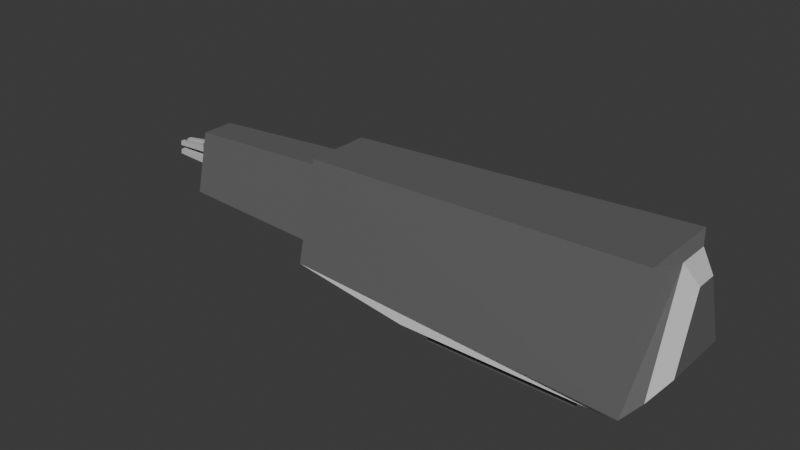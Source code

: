 # Source: mining_laser_6.blend  (saved by Blender 4.3.34; exported with 4.5.12 LTS)
import bpy
from mathutils import Matrix  # noqa: F401  (used for matrix-valued properties, if any)

bpy.ops.wm.read_factory_settings(use_empty=True)
scene = bpy.context.scene
scene.name = 'Scene'

# ---- collections
col_collection = bpy.data.collections.new('Collection'); scene.collection.children.link(col_collection)

# ---- materials (node trees are filled in below, after node groups)
mat_material_001 = bpy.data.materials.new('Material.001')
mat_material_002 = bpy.data.materials.new('Material.002')

# ---- material node trees
mat_material_001.use_nodes = True; mat_material_001.node_tree.nodes.clear()
_N = mat_material_001.node_tree.nodes; _L = mat_material_001.node_tree.links
n0 = _N.new('ShaderNodeBsdfPrincipled'); n0.name = 'Principled BSDF'; n0.location = (10, 300)
n0.inputs[0].default_value = (0.1859, 0.1859, 0.1859, 1.0)
n0.inputs[1].default_value = 0.3228
n1 = _N.new('ShaderNodeOutputMaterial'); n1.name = 'Material Output'; n1.location = (300, 300)
_L.new(n0.outputs[0], n1.inputs[0])
n1.is_active_output = True
mat_material_002.use_nodes = True; mat_material_002.node_tree.nodes.clear()
_N = mat_material_002.node_tree.nodes; _L = mat_material_002.node_tree.links
n0 = _N.new('ShaderNodeBsdfPrincipled'); n0.name = 'Principled BSDF'; n0.location = (10, 300)
n0.inputs[0].default_value = (0.5784, 0.5784, 0.5784, 1.0)
n1 = _N.new('ShaderNodeOutputMaterial'); n1.name = 'Material Output'; n1.location = (300, 300)
_L.new(n0.outputs[0], n1.inputs[0])
n1.is_active_output = True

# ---- world
world_world = bpy.data.worlds.new('World'); scene.world = world_world
world_world.use_nodes = True; world_world.node_tree.nodes.clear()
_N = world_world.node_tree.nodes; _L = world_world.node_tree.links
n0 = _N.new('ShaderNodeOutputWorld'); n0.name = 'World Output'; n0.location = (300, 300)
n1 = _N.new('ShaderNodeBackground'); n1.name = 'Background'; n1.location = (10, 300)
n1.inputs[0].default_value = (0.05088, 0.05088, 0.05088, 1.0)
_L.new(n1.outputs[0], n0.inputs[0])
n0.is_active_output = True
world_world.color = (0.05088, 0.05088, 0.05088)
world_world.sun_shadow_jitter_overblur = 0.0

# ---- meshes
me_cube_001 = bpy.data.meshes.new('Cube.001')
me_cube_001.from_pydata([(-0.6227, -0.411, 0.06393), (-0.6227, -0.411, -0.06393), (-0.6227, 0.411, 0.06393), (-0.6227, 0.411, -0.06393), (0.6227, -0.411, 0.06393), (0.6227, -0.411, -0.06393), (0.6227, 0.411, 0.06393), (0.6227, 0.411, -0.06393), (-0.7906, 0.5218, 0.06393), (-0.7906, -0.5218, 0.06393), (0.7906, 0.5218, 0.06393), (0.7906, -0.5218, 0.06393), (-1.855, 0.3104, 0.2715), (-1.855, -0.3104, 0.2715), (1.13, 0.4421, 0.2143), (1.13, -0.4421, 0.2143), (-1.855, 0.1689, 0.8878), (-1.855, -0.1689, 0.8878), (1.13, 0.1379, 1.096), (1.13, -0.1379, 1.096), (1.038, -0.5947, 0.1288), (1.038, 0.5947, 0.1288), (1.038, -0.3522, 1.118), (1.038, 0.3522, 1.118), (1.238, -0.2909, 0.3651), (1.238, 0.2909, 0.3651), (1.238, -0.09071, 0.9451), (1.238, 0.09071, 0.9451), (-1.855, 0.4659, 0.1673), (-1.855, -0.4659, 0.1673), (-1.855, 0.2759, 0.9919), (-1.855, -0.2759, 0.9919), (-3.254, 0.1541, 0.406), (-3.254, -0.1541, 0.406), (-3.254, 0.1191, 0.6771), (-3.254, -0.1191, 0.6771), (-3.254, 0.2576, 0.2858), (-3.254, -0.2576, 0.2858), (-3.254, 0.1402, 0.7973), (-3.254, -0.1402, 0.7973), (-3.316, 0.1541, 0.406), (-3.316, -0.1541, 0.406), (-3.316, 0.1191, 0.6771), (-3.316, -0.1191, 0.6771), (-3.316, 0.1541, 0.406), (-3.316, -0.1541, 0.406), (-3.316, 0.1191, 0.6771), (-3.316, -0.1191, 0.6771), (-3.316, 0.09245, 0.406), (-3.316, 0.03082, 0.406), (-3.316, -0.03082, 0.406), (-3.316, -0.09245, 0.406), (-3.316, 0.07145, 0.6771), (-3.316, 0.02382, 0.6771), (-3.316, -0.02382, 0.6771), (-3.316, -0.07145, 0.6771), (-3.316, -0.1471, 0.4602), (-3.316, -0.1401, 0.5144), (-3.316, -0.1331, 0.5687), (-3.316, -0.1261, 0.6229), (-3.316, 0.1261, 0.6229), (-3.316, 0.1331, 0.5687), (-3.316, 0.1401, 0.5144), (-3.316, 0.1471, 0.4602), (-3.316, -0.08825, 0.4602), (-3.316, -0.08405, 0.5144), (-3.316, -0.07985, 0.5687), (-3.316, -0.07565, 0.6229), (-3.316, -0.02942, 0.4602), (-3.316, -0.02802, 0.5144), (-3.316, -0.02662, 0.5687), (-3.316, -0.02522, 0.6229), (-3.316, 0.02942, 0.4602), (-3.316, 0.02802, 0.5144), (-3.316, 0.02662, 0.5687), (-3.316, 0.02522, 0.6229), (-3.316, 0.08825, 0.4602), (-3.316, 0.08405, 0.5144), (-3.316, 0.07985, 0.5687), (-3.316, 0.07565, 0.6229), (-3.695, -0.06319, 0.4589), (-3.695, -0.06018, 0.4978), (-3.695, -0.05717, 0.5366), (-3.695, -0.05417, 0.5754), (-3.695, -0.02106, 0.4589), (-3.695, -0.02006, 0.4978), (-3.695, -0.01906, 0.5366), (-3.695, -0.01806, 0.5754), (-3.695, 0.02106, 0.4589), (-3.695, 0.02006, 0.4978), (-3.695, 0.01906, 0.5366), (-3.695, 0.01806, 0.5754), (-3.695, 0.06319, 0.4589), (-3.695, 0.06018, 0.4978), (-3.695, 0.05717, 0.5366), (-3.695, 0.05417, 0.5754)], [], [(0, 1, 3, 2), (2, 3, 7, 6), (6, 7, 5, 4), (4, 5, 1, 0), (4, 0, 9, 11), (7, 3, 1, 5), (10, 11, 20, 21), (2, 6, 10, 8), (0, 2, 8, 9), (6, 4, 11, 10), (20, 29, 31, 22), (9, 8, 28, 29), (11, 9, 29, 20), (8, 10, 21, 28), (30, 23, 22, 31), (28, 21, 23, 30), (18, 14, 25, 27), (12, 16, 38, 36), (15, 14, 21, 20), (18, 19, 22, 23), (19, 15, 20, 22), (14, 18, 23, 21), (25, 24, 26, 27), (19, 18, 27, 26), (15, 19, 26, 24), (14, 15, 24, 25), (12, 13, 29, 28), (17, 16, 30, 31), (13, 17, 31, 29), (16, 12, 28, 30), (35, 33, 41, 43), (16, 17, 39, 38), (17, 13, 37, 39), (13, 12, 36, 37), (32, 33, 37, 36), (35, 34, 38, 39), (33, 35, 39, 37), (34, 32, 36, 38), (59, 67, 55, 47), (33, 32, 40, 41), (32, 34, 42, 40), (34, 35, 43, 42), (79, 60, 46, 52), (67, 71, 54, 55), (71, 75, 53, 54), (75, 79, 52, 53), (49, 48, 76, 72), (71, 67, 83, 87), (73, 77, 78, 74), (79, 75, 91, 95), (50, 49, 72, 68), (68, 72, 73, 69), (69, 73, 74, 70), (70, 74, 75, 71), (51, 50, 68, 64), (66, 70, 86, 82), (65, 69, 70, 66), (75, 74, 90, 91), (48, 44, 63, 76), (76, 63, 62, 77), (77, 62, 61, 78), (78, 61, 60, 79), (45, 51, 64, 56), (56, 64, 65, 57), (57, 65, 66, 58), (58, 66, 67, 59), (88, 92, 93, 89), (90, 94, 95, 91), (80, 84, 85, 81), (82, 86, 87, 83), (68, 69, 85, 84), (76, 77, 93, 92), (70, 71, 87, 86), (78, 79, 95, 94), (65, 64, 80, 81), (72, 76, 92, 88), (73, 72, 88, 89), (64, 68, 84, 80), (77, 73, 89, 93), (69, 65, 81, 85), (67, 66, 82, 83), (74, 78, 94, 90)])
me_cube_001.polygons.foreach_set('material_index', [0, 0, 0, 0, 0, 0, 1, 0, 0, 0, 0, 0, 1, 1, 0, 0, 1, 0, 0, 0, 0, 0, 0, 1, 1, 1, 1, 1, 1, 1, 0, 0, 0, 0, 1, 1, 1, 1, 0, 0, 0, 0, 0, 0, 0, 0, 0, 1, 0, 1, 0, 0, 0, 0, 0, 1, 0, 1, 0, 0, 0, 0, 0, 0, 0, 0, 1, 1, 1, 1, 1, 1, 1, 1, 1, 1, 1, 1, 1, 1, 1, 1])
_uv = me_cube_001.uv_layers.new(name='UVMap')
_uv.uv.foreach_set('vector', [0.375, 0.0, 0.625, 0.0, 0.625, 0.25, 0.375, 0.25, 0.375, 0.25, 0.625, 0.25, 0.625, 0.5, 0.375, 0.5, 0.375, 0.5, 0.625, 0.5, 0.625, 0.75, 0.375, 0.75, 0.375, 0.75, 0.625, 0.75, 0.625, 1.0, 0.375, 1.0, 0.375, 0.75, 0.375, 1.0, 0.375, 1.0, 0.375, 0.75, 0.625, 0.5, 0.875, 0.5, 0.875, 0.75, 0.625, 0.75, 0.375, 0.5, 0.375, 0.75, 0.375, 0.75, 0.375, 0.5, 0.375, 0.25, 0.375, 0.5, 0.375, 0.5, 0.375, 0.25, 0.375, 0.0, 0.375, 0.25, 0.375, 0.25, 0.375, 0.0, 0.375, 0.5, 0.375, 0.75, 0.375, 0.75, 0.375, 0.5, 0.375, 0.75, 0.375, 1.0, 0.375, 1.0, 0.375, 0.75, 0.375, 0.0, 0.375, 0.25, 0.375, 0.25, 0.375, 0.0, 0.375, 0.75, 0.375, 1.0, 0.375, 1.0, 0.375, 0.75, 0.375, 0.25, 0.375, 0.5, 0.375, 0.5, 0.375, 0.25, 0.125, 0.5, 0.375, 0.5, 0.375, 0.75, 0.125, 0.75, 0.375, 0.25, 0.375, 0.5, 0.375, 0.5, 0.375, 0.25, 0.375, 0.5896, 0.375, 0.556, 0.375, 0.556, 0.375, 0.5896, 0.375, 0.1838, 0.375, 0.1445, 0.375, 0.1445, 0.375, 0.1838, 0.375, 0.694, 0.375, 0.556, 0.375, 0.5, 0.375, 0.75, 0.375, 0.5896, 0.375, 0.6604, 0.375, 0.75, 0.375, 0.5, 0.375, 0.6604, 0.375, 0.694, 0.375, 0.75, 0.375, 0.75, 0.375, 0.556, 0.375, 0.5896, 0.375, 0.5, 0.375, 0.5, 0.375, 0.556, 0.375, 0.694, 0.375, 0.6604, 0.375, 0.5896, 0.375, 0.6604, 0.375, 0.5896, 0.375, 0.5896, 0.375, 0.6604, 0.375, 0.694, 0.375, 0.6604, 0.375, 0.6604, 0.375, 0.694, 0.375, 0.556, 0.375, 0.694, 0.375, 0.694, 0.375, 0.556, 0.375, 0.1838, 0.375, 0.06622, 0.375, 0.0, 0.375, 0.25, 0.375, 0.1055, 0.375, 0.1445, 0.375, 0.25, 0.375, 0.0, 0.375, 0.06622, 0.375, 0.1055, 0.375, 0.0, 0.375, 0.0, 0.375, 0.1445, 0.375, 0.1838, 0.375, 0.25, 0.375, 0.25, 0.375, 0.1222, 0.375, 0.09596, 0.375, 0.09596, 0.375, 0.1222, 0.375, 0.1445, 0.375, 0.1055, 0.375, 0.1055, 0.375, 0.1445, 0.375, 0.1055, 0.375, 0.06622, 0.375, 0.06622, 0.375, 0.1055, 0.375, 0.06622, 0.375, 0.1838, 0.375, 0.1838, 0.375, 0.06622, 0.375, 0.154, 0.375, 0.09596, 0.375, 0.06622, 0.375, 0.1838, 0.375, 0.1222, 0.375, 0.1278, 0.375, 0.1445, 0.375, 0.1055, 0.375, 0.09596, 0.375, 0.1222, 0.375, 0.1055, 0.375, 0.06622, 0.375, 0.1278, 0.375, 0.154, 0.375, 0.1838, 0.375, 0.1445, 0.375, 0.117, 0.375, 0.1202, 0.375, 0.1233, 0.375, 0.1222, 0.375, 0.09596, 0.375, 0.154, 0.375, 0.154, 0.375, 0.09596, 0.375, 0.154, 0.375, 0.1278, 0.375, 0.1278, 0.375, 0.154, 0.375, 0.1278, 0.375, 0.1222, 0.375, 0.1222, 0.375, 0.1278, 0.375, 0.1298, 0.375, 0.133, 0.375, 0.1278, 0.375, 0.1267, 0.375, 0.1202, 0.375, 0.1234, 0.375, 0.1244, 0.375, 0.1233, 0.375, 0.1234, 0.375, 0.1266, 0.375, 0.1256, 0.375, 0.1244, 0.375, 0.1266, 0.375, 0.1298, 0.375, 0.1267, 0.375, 0.1256, 0.375, 0.1308, 0.375, 0.1424, 0.375, 0.1393, 0.375, 0.1298, 0.375, 0.1234, 0.375, 0.1202, 0.375, 0.1202, 0.375, 0.1234, 0.375, 0.1287, 0.375, 0.1361, 0.375, 0.133, 0.375, 0.1277, 0.375, 0.1298, 0.375, 0.1266, 0.375, 0.1266, 0.375, 0.1298, 0.375, 0.1192, 0.375, 0.1308, 0.375, 0.1298, 0.375, 0.1202, 0.375, 0.1202, 0.375, 0.1298, 0.375, 0.1287, 0.375, 0.1213, 0.375, 0.1213, 0.375, 0.1287, 0.375, 0.1277, 0.375, 0.1223, 0.375, 0.1223, 0.375, 0.1277, 0.375, 0.1266, 0.375, 0.1234, 0.375, 0.1076, 0.375, 0.1192, 0.375, 0.1202, 0.375, 0.1107, 0.375, 0.117, 0.375, 0.1223, 0.375, 0.1223, 0.375, 0.117, 0.375, 0.1139, 0.375, 0.1213, 0.375, 0.1223, 0.375, 0.117, 0.375, 0.1266, 0.375, 0.1277, 0.375, 0.1277, 0.375, 0.1266, 0.375, 0.1424, 0.375, 0.154, 0.375, 0.1488, 0.375, 0.1393, 0.375, 0.1393, 0.375, 0.1488, 0.375, 0.1435, 0.375, 0.1361, 0.375, 0.1361, 0.375, 0.1435, 0.375, 0.1383, 0.375, 0.133, 0.375, 0.133, 0.375, 0.1383, 0.375, 0.133, 0.375, 0.1298, 0.375, 0.09596, 0.375, 0.1076, 0.375, 0.1107, 0.375, 0.1012, 0.375, 0.1012, 0.375, 0.1107, 0.375, 0.1139, 0.375, 0.1065, 0.375, 0.1065, 0.375, 0.1139, 0.375, 0.117, 0.375, 0.1117, 0.375, 0.1117, 0.375, 0.117, 0.375, 0.1202, 0.375, 0.117, 0.375, 0.1298, 0.375, 0.1393, 0.375, 0.1361, 0.375, 0.1287, 0.375, 0.1277, 0.375, 0.133, 0.375, 0.1298, 0.375, 0.1266, 0.375, 0.1107, 0.375, 0.1202, 0.375, 0.1213, 0.375, 0.1139, 0.375, 0.117, 0.375, 0.1223, 0.375, 0.1234, 0.375, 0.1202, 0.375, 0.1202, 0.375, 0.1213, 0.375, 0.1213, 0.375, 0.1202, 0.375, 0.1393, 0.375, 0.1361, 0.375, 0.1361, 0.375, 0.1393, 0.375, 0.1223, 0.375, 0.1234, 0.375, 0.1234, 0.375, 0.1223, 0.375, 0.133, 0.375, 0.1298, 0.375, 0.1298, 0.375, 0.133, 0.375, 0.1139, 0.375, 0.1107, 0.375, 0.1107, 0.375, 0.1139, 0.375, 0.1298, 0.375, 0.1393, 0.375, 0.1393, 0.375, 0.1298, 0.375, 0.1287, 0.375, 0.1298, 0.375, 0.1298, 0.375, 0.1287, 0.375, 0.1107, 0.375, 0.1202, 0.375, 0.1202, 0.375, 0.1107, 0.375, 0.1361, 0.375, 0.1287, 0.375, 0.1287, 0.375, 0.1361, 0.375, 0.1213, 0.375, 0.1139, 0.375, 0.1139, 0.375, 0.1213, 0.375, 0.1202, 0.375, 0.117, 0.375, 0.117, 0.375, 0.1202, 0.375, 0.1277, 0.375, 0.133, 0.375, 0.133, 0.375, 0.1277])
me_cube_001.materials.append(mat_material_001)
me_cube_001.materials.append(mat_material_002)
me_cube_001.update()

# ---- objects
ob_cube = bpy.data.objects.new('Cube', me_cube_001)

# ---- transforms, parenting, visibility, modifiers, constraints
ob_cube.location = (0.0, 0.0, 0.0)

# ---- collection membership
col_collection.objects.link(ob_cube)

# ---- scene / render settings (as saved in the file)
scene.frame_start = 1; scene.frame_end = 250; scene.frame_set(1)
scene.render.engine = 'BLENDER_EEVEE_NEXT'
bpy.context.view_layer.update()

# ---- added for rendering (the .blend has no active camera and no usable light): camera, sun
cam_auto = bpy.data.cameras.new('AutoCamera')
cam_auto.lens = 50.0
cam_auto.sensor_width = 36.0
cam_auto.clip_end = 1000.0
ob_auto_camera = bpy.data.objects.new('AutoCamera', cam_auto)
scene.collection.objects.link(ob_auto_camera)
ob_auto_camera.location = (3.59137, -5.78386, 4.38284)
ob_auto_camera.rotation_euler = (1.09748, -7.21219e-08, 0.694738)
scene.camera = ob_auto_camera
light_auto_sun = bpy.data.lights.new('AutoSun', 'SUN')
light_auto_sun.energy = 3.0
light_auto_sun.angle = 0.0523599
ob_auto_sun = bpy.data.objects.new('AutoSun', light_auto_sun)
scene.collection.objects.link(ob_auto_sun)
ob_auto_sun.rotation_euler = (0.872665, 0.174533, 0.523599)
bpy.context.view_layer.update()
